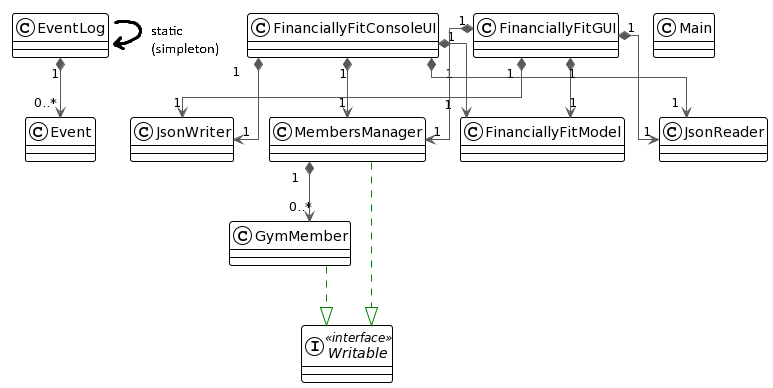

The diagram above was rendered by PlantUML. Its source (embedded in the PNG):
@startuml
!theme plain
top to bottom direction
skinparam linetype ortho

class Event
class EventLog
class FinanciallyFitConsoleUI
class FinanciallyFitGUI
class FinanciallyFitModel
class GymMember
class JsonReader
class JsonWriter
class Main
class MembersManager
interface Writable << interface >>

EventLog                "1" *-[#595959,plain]-> "0..*" Event                   
FinanciallyFitConsoleUI "1" *-[#595959,plain]-> "1" FinanciallyFitModel     
FinanciallyFitConsoleUI "1" *-[#595959,plain]-> "1" JsonReader              
FinanciallyFitConsoleUI "1" *-[#595959,plain]-> "1" JsonWriter              
FinanciallyFitConsoleUI "1" *-[#595959,plain]-> "1" MembersManager          
FinanciallyFitGUI       "1" *-[#595959,plain]-> "1" FinanciallyFitModel     
FinanciallyFitGUI       "1" *-[#595959,plain]-> "1" JsonReader              
FinanciallyFitGUI       "1" *-[#595959,plain]-> "1" JsonWriter              
FinanciallyFitGUI       "1" *-[#595959,plain]-> "1" MembersManager          
GymMember                -[#008200,dashed]-^  Writable                
MembersManager          "1" *-[#595959,plain]-> "0..*" GymMember               
MembersManager           -[#008200,dashed]-^  Writable
@enduml